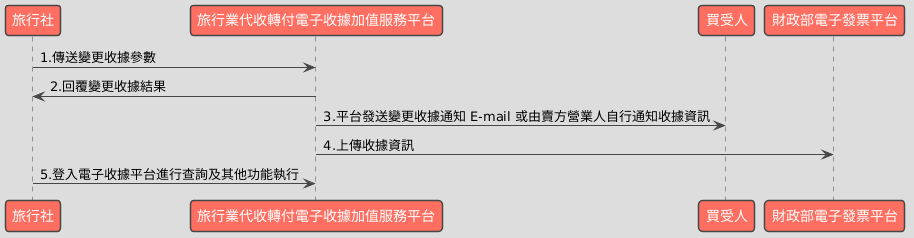

The diagram above was rendered by PlantUML. Its source (embedded in the PNG):
@startuml
!theme toy

participant "旅行社" as Seller
participant "旅行業代收轉付電子收據加值服務平台" as Platform
participant "買受人" as Buyer
participant "財政部電子發票平台" as MOF

Seller -> Platform: 1.傳送變更收據參數
Platform -> Seller: 2.回覆變更收據結果
Platform -> Buyer: 3.平台發送變更收據通知 E-mail 或由賣方營業人自行通知收據資訊
Platform -> MOF: 4.上傳收據資訊
Seller -> Platform: 5.登入電子收據平台進行查詢及其他功能執行
@enduml